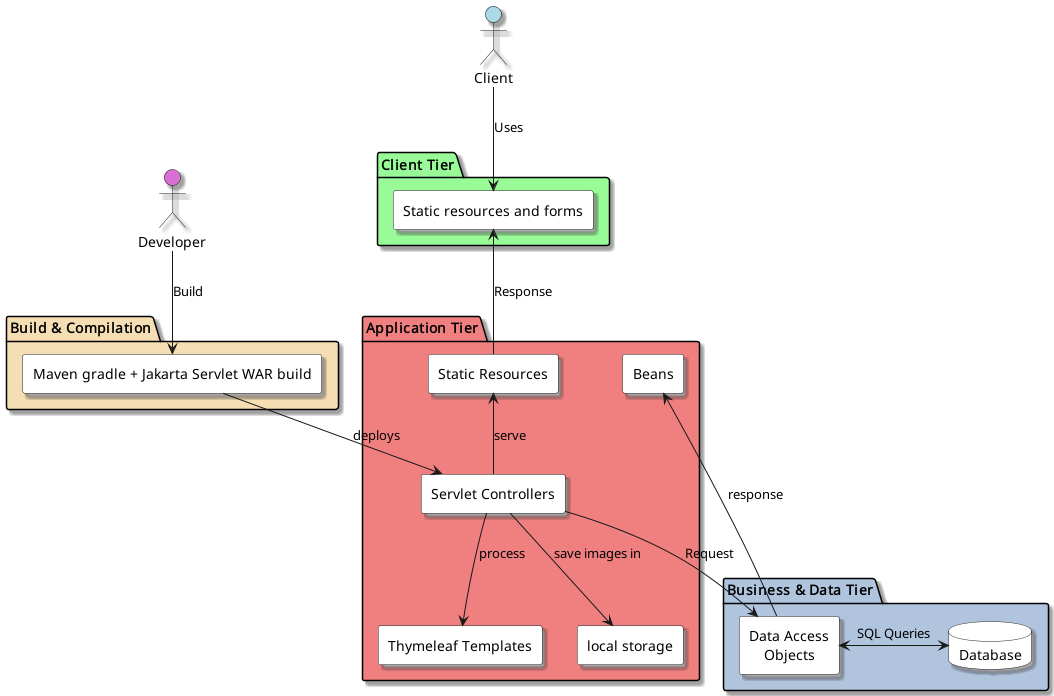

The diagram above was rendered by PlantUML. Its source (embedded in the PNG):
@startuml
skinparam shadowing true
skinparam componentStyle rectangle
skinparam defaultTextAlignment center

actor Developer as Dev #orchid
actor Client as C #lightblue


package "Build & Compilation" #wheat {
    component "Maven gradle + Jakarta Servlet WAR build" as WAR #white
}

Dev --> WAR: Build 

package "Client Tier" #palegreen {
    component "Static resources and forms" as CCT #white

}


C --> CCT : Uses



package "Application Tier" #lightcoral {
    component "Servlet Controllers" as CT #white
    component "Thymeleaf Templates" as TT #white
    component "Beans" as B #white
    component "Static Resources" as STATIC #white
    component "local storage" as SS #white
}
WAR -down-> CT : deploys
CT -down-> SS : save images in


STATIC -up-> CCT : Response

CT -down-> TT : process
CT -up-> STATIC : serve
package "Business & Data Tier" #lightsteelblue {
    component "Data Access\nObjects" as DAO #white
    database "Database" as DB #white
}

CT -down-> DAO : Request
DAO <-right-> DB : SQL Queries
DAO -left-> B : response


@enduml